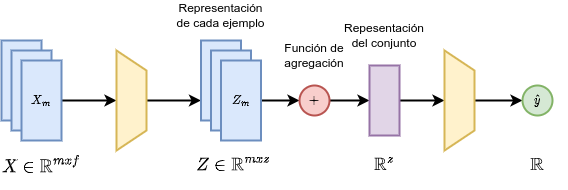

The diagram above was exported from draw.io. Its source (the exported page's mxGraphModel, read from the mxfile embedded in the PNG):
<mxGraphModel dx="1114" dy="1206" grid="1" gridSize="10" guides="1" tooltips="1" connect="1" arrows="1" fold="1" page="1" pageScale="1" pageWidth="583" pageHeight="827" math="1" shadow="0">
  <root>
    <mxCell id="0" />
    <mxCell id="1" parent="0" />
    <mxCell id="ePYvJNm_iiT3L6lS98RL-1" value="$$X$$" style="rounded=0;whiteSpace=wrap;html=1;fillColor=#dae8fc;strokeColor=#6c8ebf;strokeWidth=2;" vertex="1" parent="1">
      <mxGeometry x="30" y="80" width="40" height="80" as="geometry" />
    </mxCell>
    <mxCell id="ePYvJNm_iiT3L6lS98RL-3" value="$$X$$" style="rounded=0;whiteSpace=wrap;html=1;fillColor=#dae8fc;strokeColor=#6c8ebf;strokeWidth=2;" vertex="1" parent="1">
      <mxGeometry x="40" y="90" width="40" height="80" as="geometry" />
    </mxCell>
    <mxCell id="ePYvJNm_iiT3L6lS98RL-6" value="" style="edgeStyle=orthogonalEdgeStyle;rounded=0;orthogonalLoop=1;jettySize=auto;html=1;strokeWidth=2;" edge="1" parent="1" source="ePYvJNm_iiT3L6lS98RL-4" target="ePYvJNm_iiT3L6lS98RL-5">
      <mxGeometry relative="1" as="geometry" />
    </mxCell>
    <mxCell id="ePYvJNm_iiT3L6lS98RL-4" value="$$X_m$$" style="rounded=0;whiteSpace=wrap;html=1;fillColor=#dae8fc;strokeColor=#6c8ebf;strokeWidth=2;" vertex="1" parent="1">
      <mxGeometry x="50" y="100" width="40" height="80" as="geometry" />
    </mxCell>
    <mxCell id="ePYvJNm_iiT3L6lS98RL-10" value="" style="edgeStyle=orthogonalEdgeStyle;rounded=0;orthogonalLoop=1;jettySize=auto;html=1;entryX=0;entryY=0.75;entryDx=0;entryDy=0;strokeWidth=2;" edge="1" parent="1" source="ePYvJNm_iiT3L6lS98RL-5" target="ePYvJNm_iiT3L6lS98RL-7">
      <mxGeometry relative="1" as="geometry">
        <mxPoint x="235" y="140" as="targetPoint" />
      </mxGeometry>
    </mxCell>
    <mxCell id="ePYvJNm_iiT3L6lS98RL-5" value="" style="shape=trapezoid;perimeter=trapezoidPerimeter;whiteSpace=wrap;html=1;fixedSize=1;rotation=90;fillColor=#fff2cc;strokeColor=#d6b656;strokeWidth=2;" vertex="1" parent="1">
      <mxGeometry x="110" y="125" width="100" height="30" as="geometry" />
    </mxCell>
    <mxCell id="ePYvJNm_iiT3L6lS98RL-7" value="$$X$$" style="rounded=0;whiteSpace=wrap;html=1;fillColor=#dae8fc;strokeColor=#6c8ebf;strokeWidth=2;" vertex="1" parent="1">
      <mxGeometry x="229.5" y="80" width="40" height="80" as="geometry" />
    </mxCell>
    <mxCell id="ePYvJNm_iiT3L6lS98RL-8" value="$$X$$" style="rounded=0;whiteSpace=wrap;html=1;fillColor=#dae8fc;strokeColor=#6c8ebf;strokeWidth=2;" vertex="1" parent="1">
      <mxGeometry x="239.5" y="90" width="40" height="80" as="geometry" />
    </mxCell>
    <mxCell id="ePYvJNm_iiT3L6lS98RL-12" value="" style="edgeStyle=orthogonalEdgeStyle;rounded=0;orthogonalLoop=1;jettySize=auto;html=1;strokeWidth=2;" edge="1" parent="1" source="ePYvJNm_iiT3L6lS98RL-9" target="ePYvJNm_iiT3L6lS98RL-11">
      <mxGeometry relative="1" as="geometry" />
    </mxCell>
    <mxCell id="ePYvJNm_iiT3L6lS98RL-9" value="$$Z_m$$" style="rounded=0;whiteSpace=wrap;html=1;fillColor=#dae8fc;strokeColor=#6c8ebf;strokeWidth=2;" vertex="1" parent="1">
      <mxGeometry x="249.5" y="100" width="40" height="80" as="geometry" />
    </mxCell>
    <mxCell id="ePYvJNm_iiT3L6lS98RL-14" value="" style="edgeStyle=orthogonalEdgeStyle;rounded=0;orthogonalLoop=1;jettySize=auto;html=1;strokeWidth=2;" edge="1" parent="1" source="ePYvJNm_iiT3L6lS98RL-11" target="ePYvJNm_iiT3L6lS98RL-13">
      <mxGeometry relative="1" as="geometry" />
    </mxCell>
    <mxCell id="ePYvJNm_iiT3L6lS98RL-11" value="$$+$$" style="ellipse;whiteSpace=wrap;html=1;aspect=fixed;fillColor=#f8cecc;strokeColor=#b85450;strokeWidth=2;" vertex="1" parent="1">
      <mxGeometry x="328" y="125" width="30" height="30" as="geometry" />
    </mxCell>
    <mxCell id="ePYvJNm_iiT3L6lS98RL-16" value="" style="edgeStyle=orthogonalEdgeStyle;rounded=0;orthogonalLoop=1;jettySize=auto;html=1;strokeWidth=2;" edge="1" parent="1" source="ePYvJNm_iiT3L6lS98RL-13" target="ePYvJNm_iiT3L6lS98RL-15">
      <mxGeometry relative="1" as="geometry" />
    </mxCell>
    <mxCell id="ePYvJNm_iiT3L6lS98RL-13" value="" style="rounded=0;whiteSpace=wrap;html=1;fillColor=#e1d5e7;strokeColor=#9673a6;strokeWidth=2;" vertex="1" parent="1">
      <mxGeometry x="398" y="105" width="30" height="70" as="geometry" />
    </mxCell>
    <mxCell id="ePYvJNm_iiT3L6lS98RL-19" value="" style="edgeStyle=orthogonalEdgeStyle;rounded=0;orthogonalLoop=1;jettySize=auto;html=1;strokeWidth=2;" edge="1" parent="1" source="ePYvJNm_iiT3L6lS98RL-15" target="ePYvJNm_iiT3L6lS98RL-18">
      <mxGeometry relative="1" as="geometry" />
    </mxCell>
    <mxCell id="ePYvJNm_iiT3L6lS98RL-15" value="" style="shape=trapezoid;perimeter=trapezoidPerimeter;whiteSpace=wrap;html=1;fixedSize=1;rotation=90;fillColor=#fff2cc;strokeColor=#d6b656;strokeWidth=2;" vertex="1" parent="1">
      <mxGeometry x="438" y="125" width="100" height="30" as="geometry" />
    </mxCell>
    <mxCell id="ePYvJNm_iiT3L6lS98RL-18" value="$$\hat{y}$$" style="ellipse;whiteSpace=wrap;html=1;aspect=fixed;fillColor=#d5e8d4;strokeColor=#82b366;strokeWidth=2;" vertex="1" parent="1">
      <mxGeometry x="551" y="125" width="30" height="30" as="geometry" />
    </mxCell>
    <mxCell id="ePYvJNm_iiT3L6lS98RL-20" value="$$X\in\mathbb{R}&lt;br style=&quot;font-size: 14px;&quot;&gt;^{mxf}$$" style="text;strokeColor=none;align=center;fillColor=none;html=1;verticalAlign=middle;whiteSpace=wrap;rounded=0;fontSize=14;" vertex="1" parent="1">
      <mxGeometry x="40" y="190" width="60" height="30" as="geometry" />
    </mxCell>
    <mxCell id="ePYvJNm_iiT3L6lS98RL-21" value="$$Z\in\mathbb{R}&lt;br style=&quot;font-size: 14px;&quot;&gt;^{mxz}$$" style="text;strokeColor=none;align=center;fillColor=none;html=1;verticalAlign=middle;whiteSpace=wrap;rounded=0;fontSize=14;" vertex="1" parent="1">
      <mxGeometry x="232" y="190" width="60" height="30" as="geometry" />
    </mxCell>
    <mxCell id="ePYvJNm_iiT3L6lS98RL-22" value="$$\mathbb{R}&lt;br style=&quot;font-size: 14px;&quot;&gt;^{z}$$" style="text;strokeColor=none;align=center;fillColor=none;html=1;verticalAlign=middle;whiteSpace=wrap;rounded=0;fontSize=14;" vertex="1" parent="1">
      <mxGeometry x="383" y="190" width="60" height="30" as="geometry" />
    </mxCell>
    <mxCell id="ePYvJNm_iiT3L6lS98RL-23" value="$$\mathbb{R}$$" style="text;strokeColor=none;align=center;fillColor=none;html=1;verticalAlign=middle;whiteSpace=wrap;rounded=0;fontSize=14;" vertex="1" parent="1">
      <mxGeometry x="536" y="190" width="60" height="30" as="geometry" />
    </mxCell>
    <mxCell id="ePYvJNm_iiT3L6lS98RL-25" value="Repesentación del conjunto" style="text;strokeColor=none;align=center;fillColor=none;html=1;verticalAlign=middle;whiteSpace=wrap;rounded=0;" vertex="1" parent="1">
      <mxGeometry x="383" y="60" width="60" height="30" as="geometry" />
    </mxCell>
    <mxCell id="ePYvJNm_iiT3L6lS98RL-26" value="Representación de cada ejemplo" style="text;strokeColor=none;align=center;fillColor=none;html=1;verticalAlign=middle;whiteSpace=wrap;rounded=0;" vertex="1" parent="1">
      <mxGeometry x="199.25" y="40" width="100.5" height="30" as="geometry" />
    </mxCell>
    <mxCell id="ePYvJNm_iiT3L6lS98RL-27" value="Función de agregación" style="text;strokeColor=none;align=center;fillColor=none;html=1;verticalAlign=middle;whiteSpace=wrap;rounded=0;" vertex="1" parent="1">
      <mxGeometry x="313" y="80" width="60" height="30" as="geometry" />
    </mxCell>
  </root>
</mxGraphModel>